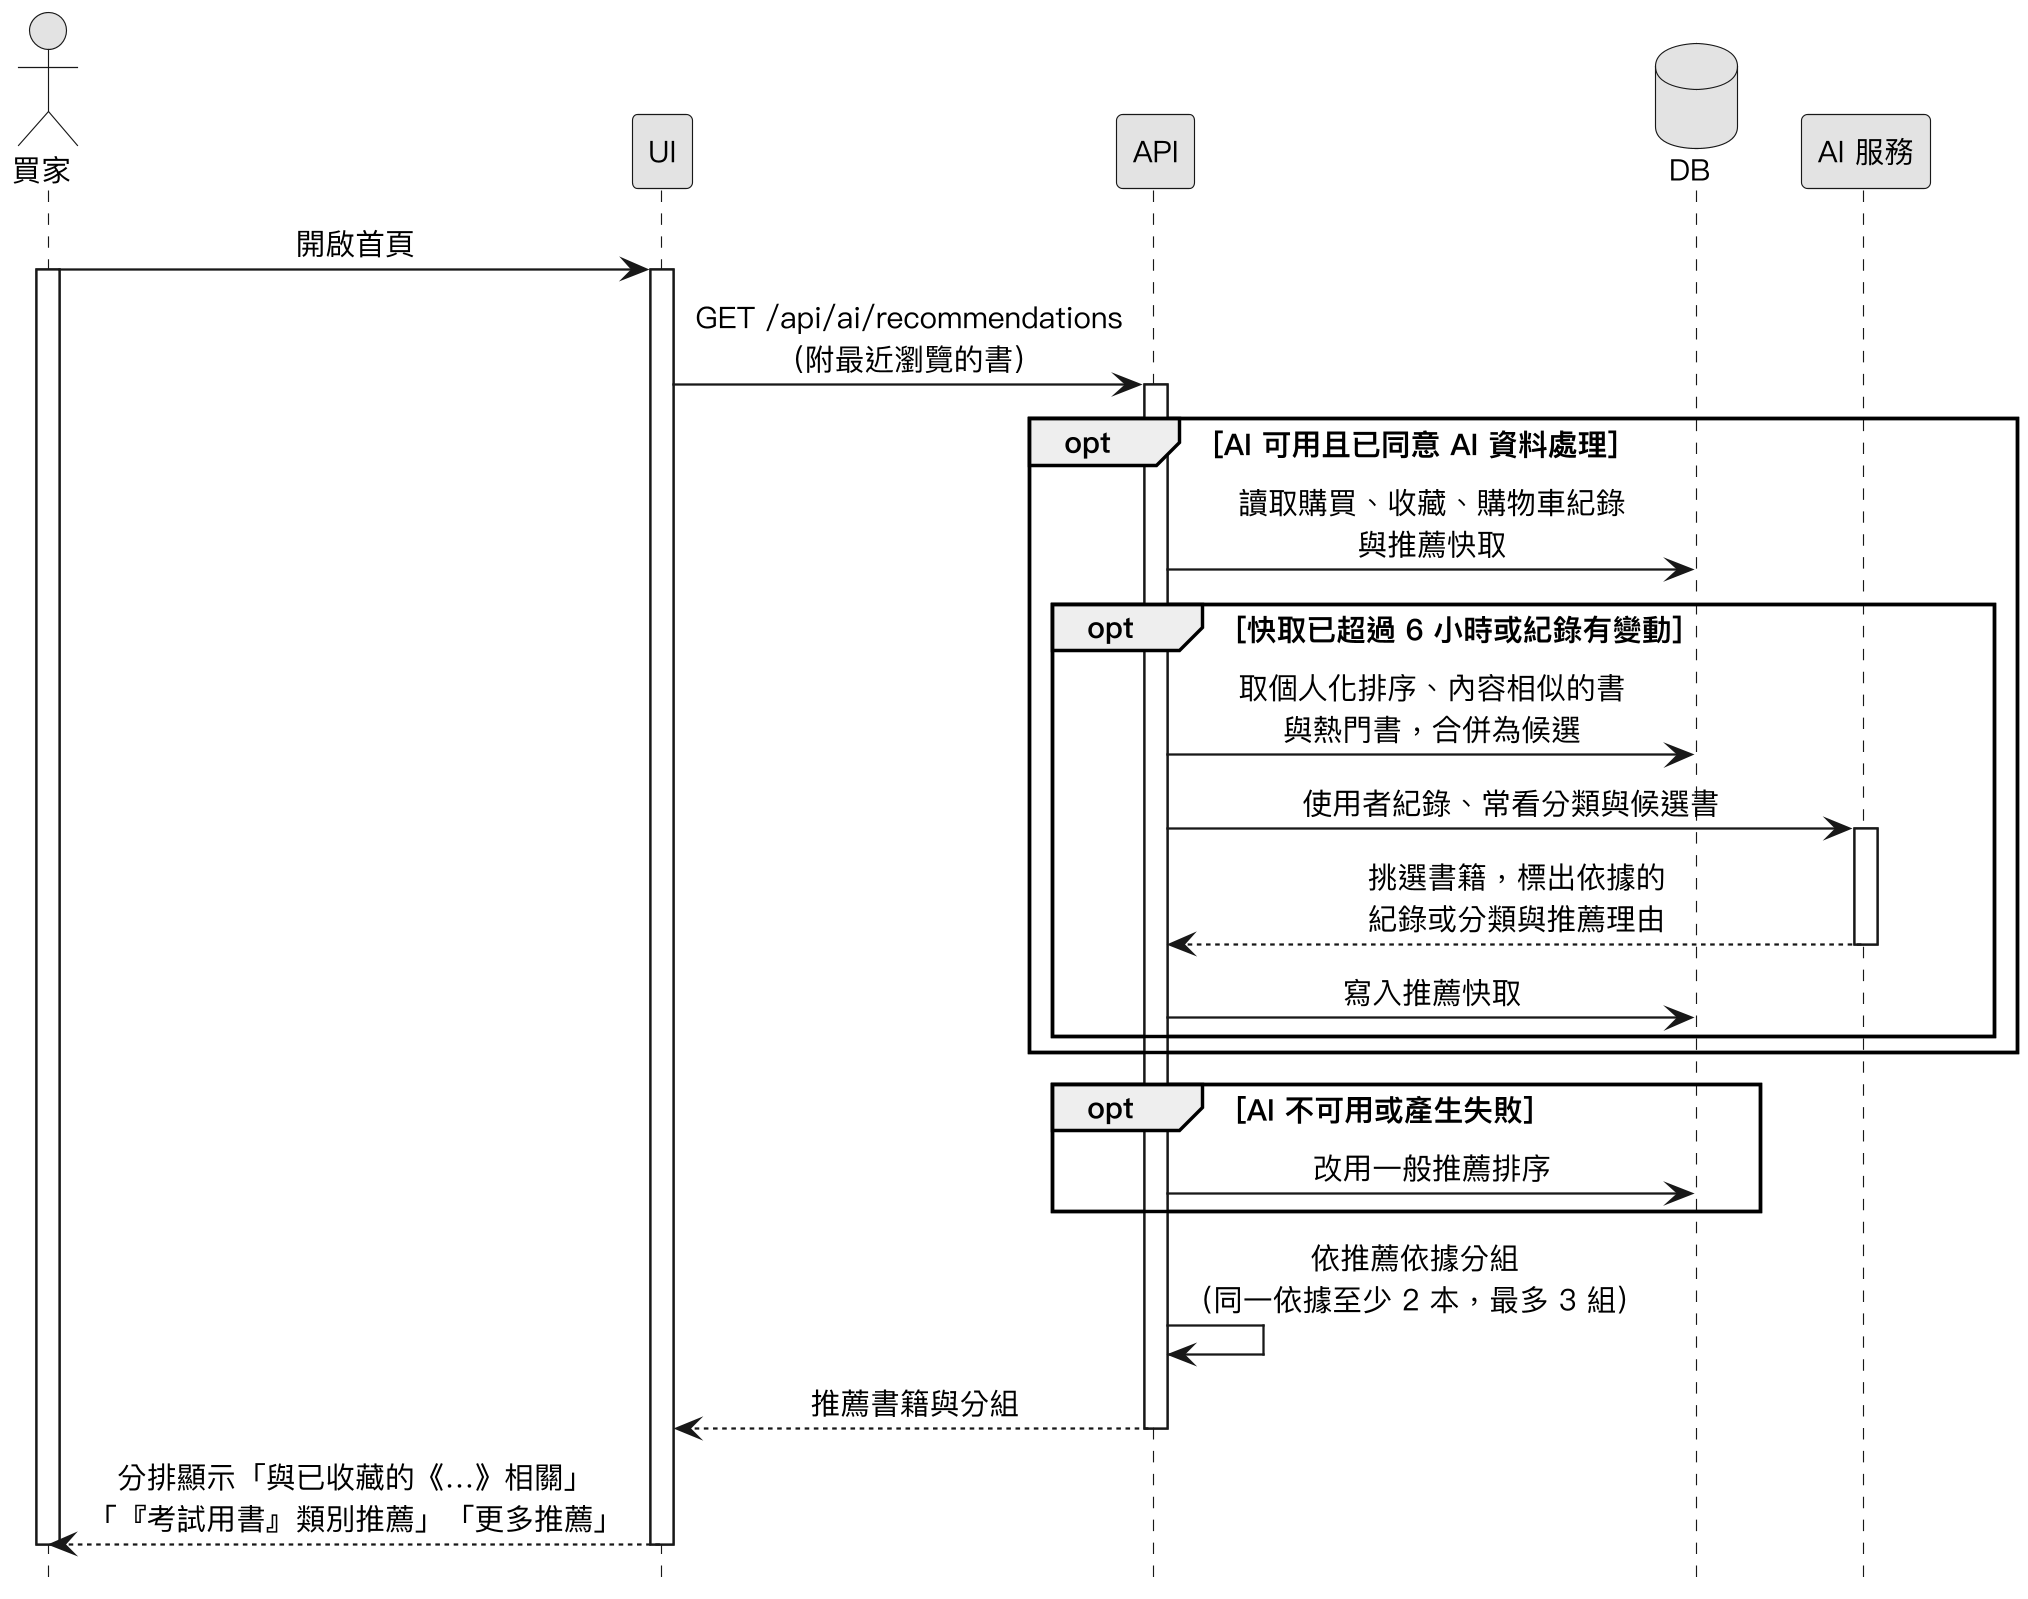

The diagram above was rendered by PlantUML. Its source (embedded in the PNG):
@startuml
skinparam monochrome true
skinparam shadowing false
skinparam dpi 220
skinparam defaultFontName "PingFang TC"
skinparam defaultFontSize 13
skinparam sequenceMessageAlign center
skinparam ParticipantPadding 18
hide footbox

actor 買家
participant UI
participant API
database DB
participant "AI 服務" as AI

買家 -> UI : 開啟首頁
activate 買家
activate UI
UI -> API : GET /api/ai/recommendations\n（附最近瀏覽的書）
activate API
opt AI 可用且已同意 AI 資料處理
  API -> DB : 讀取購買、收藏、購物車紀錄\n與推薦快取
  opt 快取已超過 6 小時或紀錄有變動
    API -> DB : 取個人化排序、內容相似的書\n與熱門書，合併為候選
    API -> AI : 使用者紀錄、常看分類與候選書
    activate AI
    AI --> API : 挑選書籍，標出依據的\n紀錄或分類與推薦理由
    deactivate AI
    API -> DB : 寫入推薦快取
  end
end
opt AI 不可用或產生失敗
  API -> DB : 改用一般推薦排序
end
API -> API : 依推薦依據分組\n（同一依據至少 2 本，最多 3 組）
API --> UI : 推薦書籍與分組
deactivate API
UI --> 買家 : 分排顯示「與已收藏的《…》相關」\n「『考試用書』類別推薦」「更多推薦」
deactivate UI
deactivate 買家
@enduml